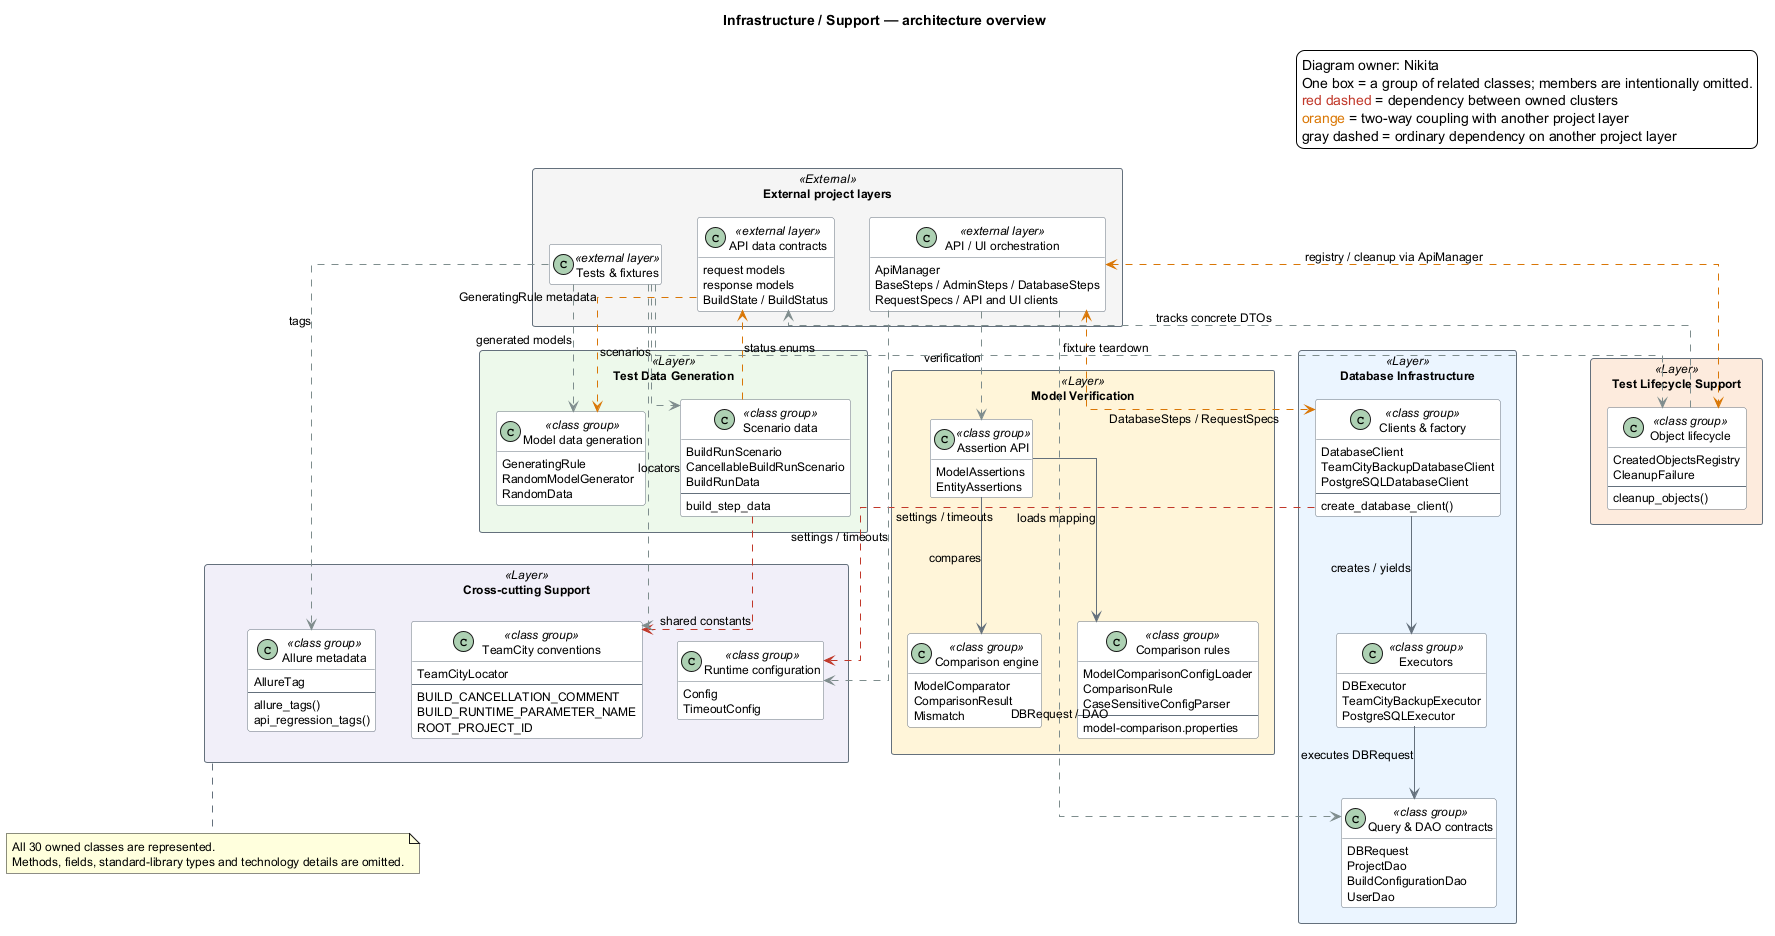

The diagram above was rendered by PlantUML. Its source (embedded in the PNG):
@startuml
title Infrastructure / Support — architecture overview

top to bottom direction
skinparam backgroundColor #FFFFFF
skinparam packageStyle rectangle
skinparam linetype ortho
skinparam shadowing false
skinparam classAttributeIconSize 0
skinparam defaultFontSize 12
skinparam ArrowColor #65717D
skinparam ClassBorderColor #65717D
skinparam ClassBackgroundColor #FFFFFF
skinparam PackageBorderColor #65717D
hide empty members

legend top right
  Diagram owner: Nikita
  One box = a group of related classes; members are intentionally omitted.
  <color:#C0392B>red dashed</color> = dependency between owned clusters
  <color:#D97706>orange</color> = two-way coupling with another project layer
  gray dashed = ordinary dependency on another project layer
endlegend

package "External project layers" <<External>> as External #F4F4F4 {
  class "API data contracts" as ApiDataContracts <<external layer>> {
    request models
    response models
    BuildState / BuildStatus
  }

  class "API / UI orchestration" as ApiOrchestration <<external layer>> {
    ApiManager
    BaseSteps / AdminSteps / DatabaseSteps
    RequestSpecs / API and UI clients
  }

  class "Tests & fixtures" as TestConsumers <<external layer>>
}

package "Test Data Generation" <<Layer>> as TestData #ECF8EA {
  class "Model data generation" as ModelDataGeneration <<class group>> {
    GeneratingRule
    RandomModelGenerator
    RandomData
  }

  class "Scenario data" as ScenarioData <<class group>> {
    BuildRunScenario
    CancellableBuildRunScenario
    BuildRunData
    --
    build_step_data
  }
}

package "Model Verification" <<Layer>> as Verification #FFF5D9 {
  class "Assertion API" as AssertionApi <<class group>> {
    ModelAssertions
    EntityAssertions
  }

  class "Comparison engine" as ComparisonCore <<class group>> {
    ModelComparator
    ComparisonResult
    Mismatch
  }

  class "Comparison rules" as ComparisonRules <<class group>> {
    ModelComparisonConfigLoader
    ComparisonRule
    CaseSensitiveConfigParser
    --
    model-comparison.properties
  }
}

package "Test Lifecycle Support" <<Layer>> as Lifecycle #FCEBDD {
  class "Object lifecycle" as LifecycleSupport <<class group>> {
    CreatedObjectsRegistry
    CleanupFailure
    --
    cleanup_objects()
  }
}

package "Database Infrastructure" <<Layer>> as Infrastructure #EAF4FF {
  class "Clients & factory" as DatabaseClients <<class group>> {
    DatabaseClient
    TeamCityBackupDatabaseClient
    PostgreSQLDatabaseClient
    --
    create_database_client()
  }

  class "Executors" as DatabaseExecutors <<class group>> {
    DBExecutor
    TeamCityBackupExecutor
    PostgreSQLExecutor
  }

  class "Query & DAO contracts" as DatabaseContracts <<class group>> {
    DBRequest
    ProjectDao
    BuildConfigurationDao
    UserDao
  }
}

package "Cross-cutting Support" <<Layer>> as CrossCutting #F1EFF8 {
  class "Runtime configuration" as RuntimeConfiguration <<class group>> {
    Config
    TimeoutConfig
  }

  class "TeamCity conventions" as TeamCityMetadata <<class group>> {
    TeamCityLocator
    --
    BUILD_CANCELLATION_COMMENT
    BUILD_RUNTIME_PARAMETER_NAME
    ROOT_PROJECT_ID
  }

  class "Allure metadata" as AllureMetadata <<class group>> {
    AllureTag
    --
    allure_tags()
    api_regression_tags()
  }
}

' Main relations inside owned clusters
DatabaseClients --> DatabaseExecutors : creates / yields
DatabaseExecutors --> DatabaseContracts : executes DBRequest
AssertionApi --> ComparisonCore : compares
AssertionApi --> ComparisonRules : loads mapping

' Dependencies between owned clusters
DatabaseClients ..[#C0392B,dashed]> RuntimeConfiguration : settings / timeouts
ScenarioData ..[#C0392B,dashed]> TeamCityMetadata : shared constants

' Boundary dependencies and coupling hotspots
ApiOrchestration <..[#D97706]> DatabaseClients : DatabaseSteps / RequestSpecs
ApiOrchestration <..[#D97706]> LifecycleSupport : registry / cleanup via ApiManager
ApiOrchestration ..[#7F8C8D,dashed]> DatabaseContracts : DBRequest / DAO
ApiOrchestration ..[#7F8C8D,dashed]> AssertionApi : verification
ApiOrchestration ..[#7F8C8D,dashed]> RuntimeConfiguration : settings / timeouts

ApiDataContracts ..[#D97706,dashed]> ModelDataGeneration : GeneratingRule metadata
ScenarioData ..[#D97706,dashed]> ApiDataContracts : status enums
LifecycleSupport ..[#7F8C8D,dashed]> ApiDataContracts : tracks concrete DTOs

TestConsumers ..[#7F8C8D,dashed]> ModelDataGeneration : generated models
TestConsumers ..[#7F8C8D,dashed]> ScenarioData : scenarios
TestConsumers ..[#7F8C8D,dashed]> LifecycleSupport : fixture teardown
TestConsumers ..[#7F8C8D,dashed]> TeamCityMetadata : locators
TestConsumers ..[#7F8C8D,dashed]> AllureMetadata : tags

' Stable overview layout: external layers, feature clusters, shared support.
ApiDataContracts -[hidden]right- ApiOrchestration
ApiOrchestration -[hidden]right- TestConsumers
ModelDataGeneration -[hidden]right- AssertionApi
AssertionApi -[hidden]right- LifecycleSupport
LifecycleSupport -[hidden]right- DatabaseClients
RuntimeConfiguration -[hidden]right- TeamCityMetadata
TeamCityMetadata -[hidden]right- AllureMetadata
AssertionApi -[hidden]down- RuntimeConfiguration

note bottom of CrossCutting
  All 30 owned classes are represented.
  Methods, fields, standard-library types and technology details are omitted.
end note

@enduml